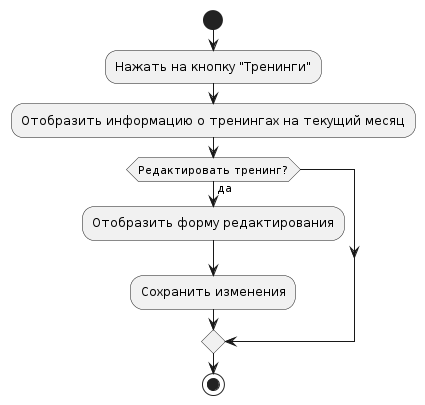

The diagram above was rendered by PlantUML. Its source (embedded in the PNG):
@startuml
start
:Нажать на кнопку "Тренинги";
:Отобразить информацию о тренингах на текущий месяц;
if (Редактировать тренинг?) then (да)
  :Отобразить форму редактирования;
  :Сохранить изменения;
endif
stop
@enduml